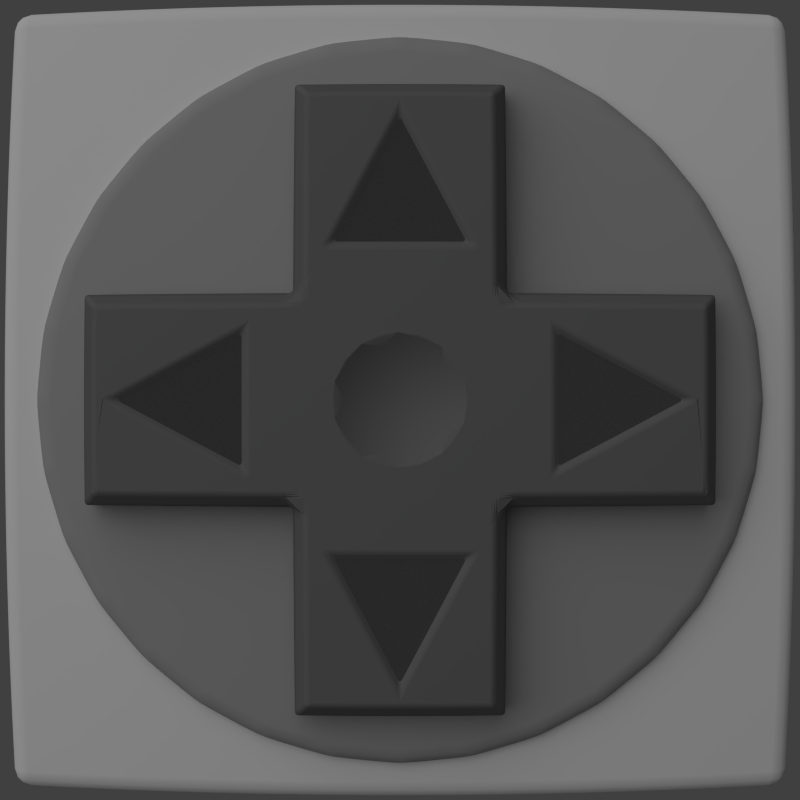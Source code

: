 # Source: DPadSNES.blend  (saved by Blender 2.71.0; exported with 4.5.12 LTS)
import bpy
from mathutils import Matrix  # noqa: F401  (used for matrix-valued properties, if any)

bpy.ops.wm.read_factory_settings(use_empty=True)
scene = bpy.context.scene
scene.name = 'Scene'

# ---- collections
col_collection_1 = bpy.data.collections.new('Collection 1'); scene.collection.children.link(col_collection_1)

# ---- materials (node trees are filled in below, after node groups)
mat_circle = bpy.data.materials.new('Circle')
mat_circle.alpha_threshold = 0.0
mat_circle.roughness = 0.5
mat_circle.line_color = (0.0, 0.0, 0.0, 1.0)
mat_material_000 = bpy.data.materials.new('Material.000')
mat_material_000.alpha_threshold = 0.0
mat_material_000.roughness = 0.5
mat_material_000.line_color = (0.0, 0.0, 0.0, 1.0)
mat_material_001 = bpy.data.materials.new('Material.001')
mat_material_001.alpha_threshold = 0.0
mat_material_001.roughness = 0.5
mat_material_001.line_color = (0.0, 0.0, 0.0, 1.0)

# ---- material node trees
mat_circle.use_nodes = True; mat_circle.node_tree.nodes.clear()
_N = mat_circle.node_tree.nodes; _L = mat_circle.node_tree.links
n0 = _N.new('ShaderNodeOutputMaterial'); n0.name = 'Material Output'; n0.location = (300, 300)
n1 = _N.new('ShaderNodeBsdfDiffuse'); n1.name = 'Diffuse BSDF'; n1.location = (10, 300)
n1.inputs[0].default_value = (0.3492, 0.3492, 0.3492, 1.0)
_L.new(n1.outputs[0], n0.inputs[0])
n0.is_active_output = True
mat_material_000.use_nodes = True; mat_material_000.node_tree.nodes.clear()
_N = mat_material_000.node_tree.nodes; _L = mat_material_000.node_tree.links
n0 = _N.new('ShaderNodeMixShader'); n0.name = 'Mix Shader'; n0.location = (83, 306)
n0.inputs[0].default_value = 0.0
n1 = _N.new('ShaderNodeBsdfDiffuse'); n1.name = 'Diffuse BSDF'; n1.location = (-143, 332)
n1.inputs[1].default_value = 0.4083
n2 = _N.new('ShaderNodeBsdfAnisotropic'); n2.name = 'Glossy BSDF'; n2.location = (-151, 200)
n2.distribution = 'BECKMANN'
n2.inputs[1].default_value = 0.7071
n3 = _N.new('ShaderNodeRGB'); n3.name = 'RGB'; n3.location = (-369, 486)
n3.outputs[0].default_value = (0.2429, 0.2429, 0.2429, 1.0)
n4 = _N.new('ShaderNodeTexCoord'); n4.name = 'Texture Coordinate'; n4.location = (-728, 48)
n5 = _N.new('ShaderNodeRGB'); n5.name = 'RGB.001'; n5.location = (-425, 284)
n5.outputs[0].default_value = (0.09463, 0.09463, 0.09463, 1.0)
n6 = _N.new('ShaderNodeTexNoise'); n6.name = 'Noise Texture'; n6.location = (-496, 57)
n6.inputs[2].default_value = 500.0
n6.inputs[3].default_value = 0.0
n7 = _N.new('ShaderNodeOutputMaterial'); n7.name = 'Material Output'; n7.location = (300, 300)
n8 = _N.new('ShaderNodeMix'); n8.name = 'Mix'; n8.location = (-201, 43)
n8.data_type = 'RGBA'
n8.blend_type = 'MULTIPLY'
n8.inputs[0].default_value = 0.1
n9 = _N.new('ShaderNodeDisplacement'); n9.name = 'Displacement'; n9.location = (0, 0)
n9.inputs[1].default_value = 0.0
n9.inputs[2].default_value = 0.1
_L.new(n1.outputs[0], n0.inputs[1])
_L.new(n4.outputs[3], n6.inputs[0])
_L.new(n5.outputs[0], n2.inputs[0])
_L.new(n6.outputs[1], n8.inputs[7])
_L.new(n0.outputs[0], n7.inputs[0])
_L.new(n5.outputs[0], n1.inputs[0])
_L.new(n8.outputs[2], n9.inputs[0])
_L.new(n9.outputs[0], n7.inputs[2])
n7.is_active_output = True
mat_material_001.use_nodes = True; mat_material_001.node_tree.nodes.clear()
_N = mat_material_001.node_tree.nodes; _L = mat_material_001.node_tree.links
n0 = _N.new('ShaderNodeOutputMaterial'); n0.name = 'Material Output'; n0.location = (300, 300)
n1 = _N.new('ShaderNodeMixShader'); n1.name = 'Mix Shader'; n1.location = (83, 306)
n1.inputs[0].default_value = 0.4182
n2 = _N.new('ShaderNodeBsdfDiffuse'); n2.name = 'Diffuse BSDF'; n2.location = (-143, 332)
n3 = _N.new('ShaderNodeBsdfAnisotropic'); n3.name = 'Glossy BSDF'; n3.location = (-151, 200)
n3.distribution = 'BECKMANN'
n3.inputs[1].default_value = 0.7071
n4 = _N.new('ShaderNodeTexCoord'); n4.name = 'Texture Coordinate'; n4.location = (-728, 48)
n5 = _N.new('ShaderNodeRGB'); n5.name = 'RGB.001'; n5.location = (-425, 284)
n5.outputs[0].default_value = (0.162, 0.162, 0.162, 1.0)
n6 = _N.new('ShaderNodeTexNoise'); n6.name = 'Noise Texture'; n6.location = (-496, 57)
n6.inputs[2].default_value = 50.0
n6.inputs[3].default_value = 0.5
n6.inputs[8].default_value = 1.792
_L.new(n2.outputs[0], n1.inputs[1])
_L.new(n3.outputs[0], n1.inputs[2])
_L.new(n4.outputs[3], n6.inputs[0])
_L.new(n5.outputs[0], n3.inputs[0])
_L.new(n1.outputs[0], n0.inputs[0])
_L.new(n5.outputs[0], n2.inputs[0])
n0.is_active_output = True

# ---- world
world_world = bpy.data.worlds.new('World'); scene.world = world_world
world_world.color = (0.05088, 0.05088, 0.05088)
world_world.use_sun_shadow = False
world_world.sun_shadow_jitter_overblur = 0.0
world_world.cycles.sampling_method = 'MANUAL'
world_world.cycles.sample_map_resolution = 256

# ---- cameras
cam_camera_001 = bpy.data.cameras.new('Camera.001')
cam_camera_001.type = 'PANO'
cam_camera_001.clip_end = 100.0
cam_camera_001.sensor_width = 32.0
cam_camera_001.sensor_height = 18.0
cam_camera_001.fisheye_fov = 0.822
cam_camera_001.fisheye_lens = 56.25
cam_camera_001.dof.focus_distance = 0.0

# ---- lights
light_lamp = bpy.data.lights.new('Lamp', 'SUN')
light_lamp.transmission_factor = 0.0
light_lamp.cutoff_distance = 30.0
light_lamp.angle = 1.571
light_lamp.energy = 1.0
light_lamp.shadow_buffer_clip_start = 1.001
light_lamp.shadow_soft_size = 1.0
light_lamp.shadow_cascade_max_distance = 1000.0
light_lamp.cycles.use_multiple_importance_sampling = False

# ---- meshes
me_cylinder = bpy.data.meshes.new('Cylinder')
me_cylinder.from_pydata([(-4.31e-08, 1.805, -0.1805), (-4.31e-08, 1.805, 0.1805), (0.3521, 1.77, -0.1805), (0.3521, 1.77, 0.1805), (0.6907, 1.668, -0.1805), (0.6907, 1.668, 0.1805), (1.003, 1.501, -0.1805), (1.003, 1.501, 0.1805), (1.276, 1.276, -0.1805), (1.276, 1.276, 0.1805), (1.501, 1.003, -0.1805), (1.501, 1.003, 0.1805), (1.668, 0.6907, -0.1805), (1.668, 0.6907, 0.1805), (1.77, 0.3521, -0.1805), (1.77, 0.3521, 0.1805), (1.805, -1.201e-07, -0.1805), (1.805, -1.201e-07, 0.1805), (1.77, -0.3521, -0.1805), (1.77, -0.3521, 0.1805), (1.668, -0.6907, -0.1805), (1.668, -0.6907, 0.1805), (1.501, -1.003, -0.1805), (1.501, -1.003, 0.1805), (1.276, -1.276, -0.1805), (1.276, -1.276, 0.1805), (1.003, -1.501, -0.1805), (1.003, -1.501, 0.1805), (0.6907, -1.668, -0.1805), (0.6907, -1.668, 0.1805), (0.3521, -1.77, -0.1805), (0.3521, -1.77, 0.1805), (-6.312e-07, -1.805, -0.1805), (-6.312e-07, -1.805, 0.1805), (-0.3521, -1.77, -0.1805), (-0.3521, -1.77, 0.1805), (-0.6907, -1.668, -0.1805), (-0.6907, -1.668, 0.1805), (-1.003, -1.501, -0.1805), (-1.003, -1.501, 0.1805), (-1.276, -1.276, -0.1805), (-1.276, -1.276, 0.1805), (-1.501, -1.003, -0.1805), (-1.501, -1.003, 0.1805), (-1.668, -0.6907, -0.1805), (-1.668, -0.6907, 0.1805), (-1.77, -0.3521, -0.1805), (-1.77, -0.3521, 0.1805), (-1.805, 1.486e-06, -0.1805), (-1.805, 1.486e-06, 0.1805), (-1.77, 0.3521, -0.1805), (-1.77, 0.3521, 0.1805), (-1.668, 0.6907, -0.1805), (-1.668, 0.6907, 0.1805), (-1.501, 1.003, -0.1805), (-1.501, 1.003, 0.1805), (-1.276, 1.276, -0.1805), (-1.276, 1.276, 0.1805), (-1.003, 1.501, -0.1805), (-1.003, 1.501, 0.1805), (-0.6907, 1.668, -0.1805), (-0.6907, 1.668, 0.1805), (-0.3521, 1.77, -0.1805), (-0.3521, 1.77, 0.1805)], [], [(0, 1, 3, 2), (2, 3, 5, 4), (4, 5, 7, 6), (6, 7, 9, 8), (8, 9, 11, 10), (10, 11, 13, 12), (12, 13, 15, 14), (14, 15, 17, 16), (16, 17, 19, 18), (18, 19, 21, 20), (20, 21, 23, 22), (22, 23, 25, 24), (24, 25, 27, 26), (26, 27, 29, 28), (28, 29, 31, 30), (30, 31, 33, 32), (32, 33, 35, 34), (34, 35, 37, 36), (36, 37, 39, 38), (38, 39, 41, 40), (40, 41, 43, 42), (42, 43, 45, 44), (44, 45, 47, 46), (46, 47, 49, 48), (48, 49, 51, 50), (50, 51, 53, 52), (52, 53, 55, 54), (54, 55, 57, 56), (56, 57, 59, 58), (58, 59, 61, 60), (3, 1, 63, 61, 59, 57, 55, 53, 51, 49, 47, 45, 43, 41, 39, 37, 35, 33, 31, 29, 27, 25, 23, 21, 19, 17, 15, 13, 11, 9, 7, 5), (62, 63, 1, 0), (60, 61, 63, 62), (0, 2, 4, 6, 8, 10, 12, 14, 16, 18, 20, 22, 24, 26, 28, 30, 32, 34, 36, 38, 40, 42, 44, 46, 48, 50, 52, 54, 56, 58, 60, 62)])
me_cylinder.polygons.foreach_set('use_smooth', [True] * 34)
me_cylinder.materials.append(mat_circle)
me_cylinder.use_remesh_preserve_volume = False
me_cylinder.use_remesh_preserve_attributes = False
me_cylinder.use_mirror_vertex_groups = False
me_cylinder.update()
me_icosphere_001 = bpy.data.meshes.new('Icosphere.001')
me_icosphere_001.from_pydata([(2.053e-08, -2.583e-08, -0.6672), (0.4828, -0.3508, -0.2984), (-0.1844, -0.5676, -0.2984), (-0.5968, -2.583e-08, -0.2984), (-0.1844, 0.5676, -0.2984), (0.4828, 0.3508, -0.2984), (0.1844, -0.5676, 0.2984), (-0.4828, -0.3508, 0.2984), (-0.4828, 0.3508, 0.2984), (0.1844, 0.5676, 0.2984), (0.5968, -2.583e-08, 0.2984), (2.053e-08, -2.583e-08, 0.6672), (-0.1721, -0.5297, -0.3674), (-0.1553, -0.4781, -0.4387), (-0.1339, -0.4121, -0.5074), (-0.1084, -0.3336, -0.5676), (-0.08034, -0.2473, -0.6145), (-0.05178, -0.1594, -0.6458), (-0.02459, -0.07567, -0.6625), (0.06437, -0.04677, -0.6625), (0.1356, -0.09849, -0.6458), (0.2103, -0.1528, -0.6145), (0.2838, -0.2062, -0.5676), (0.3506, -0.2547, -0.5074), (0.4067, -0.2955, -0.4387), (0.4506, -0.3274, -0.3674), (0.426, -0.403, -0.3183), (0.3549, -0.4549, -0.3352), (0.2702, -0.502, -0.3467), (0.1754, -0.5398, -0.3508), (0.07644, -0.565, -0.3467), (-0.01978, -0.5766, -0.3352), (-0.1077, -0.5765, -0.3183), (0.5149, 0.2806, -0.3183), (0.5423, 0.197, -0.3351), (0.5609, 0.1019, -0.3467), (0.5676, -3.752e-08, -0.3508), (0.5609, -0.1019, -0.3467), (0.5423, -0.197, -0.3351), (0.5149, -0.2806, -0.3183), (0.06437, 0.04677, -0.6625), (0.1356, 0.09849, -0.6458), (0.2103, 0.1528, -0.6145), (0.2838, 0.2062, -0.5676), (0.3506, 0.2547, -0.5074), (0.4067, 0.2955, -0.4387), (0.4506, 0.3274, -0.3674), (-0.5569, -2.583e-08, -0.3674), (-0.5027, -2.583e-08, -0.4387), (-0.4333, -2.583e-08, -0.5074), (-0.3508, -2.583e-08, -0.5676), (-0.26, -2.583e-08, -0.6145), (-0.1676, -2.583e-08, -0.6458), (-0.07956, -2.583e-08, -0.6625), (-0.2517, -0.5297, -0.3183), (-0.3229, -0.4781, -0.3352), (-0.3939, -0.4121, -0.3467), (-0.4592, -0.3336, -0.3508), (-0.5137, -0.2473, -0.3467), (-0.5545, -0.1594, -0.3351), (-0.5815, -0.07567, -0.3183), (-0.1721, 0.5297, -0.3674), (-0.1553, 0.4781, -0.4387), (-0.1339, 0.4121, -0.5074), (-0.1084, 0.3336, -0.5676), (-0.08034, 0.2473, -0.6145), (-0.05178, 0.1594, -0.6458), (-0.02459, 0.07567, -0.6625), (-0.5815, 0.07567, -0.3183), (-0.5545, 0.1594, -0.3351), (-0.5137, 0.2473, -0.3467), (-0.4592, 0.3336, -0.3508), (-0.3939, 0.4121, -0.3467), (-0.3229, 0.4781, -0.3352), (-0.2517, 0.5297, -0.3183), (-0.1077, 0.5765, -0.3183), (-0.01978, 0.5766, -0.3352), (0.07644, 0.565, -0.3467), (0.1754, 0.5398, -0.3508), (0.2702, 0.502, -0.3467), (0.3549, 0.4549, -0.3352), (0.426, 0.403, -0.3183), (0.6213, -0.04677, 0.2387), (0.6383, -0.0985, 0.1676), (0.6437, -0.1528, 0.08667), (0.6346, -0.2062, 2.403e-08), (0.6106, -0.2547, -0.08667), (0.5743, -0.2955, -0.1676), (0.5301, -0.3274, -0.2387), (0.5301, 0.3274, -0.2387), (0.5743, 0.2955, -0.1676), (0.6106, 0.2547, -0.08667), (0.6346, 0.2062, 3.572e-08), (0.6437, 0.1528, 0.08667), (0.6383, 0.0985, 0.1676), (0.6213, 0.04677, 0.2387), (0.1475, -0.6054, 0.2387), (0.1036, -0.6375, 0.1676), (0.05356, -0.6594, 0.08667), (1.468e-08, -0.6672, 2.403e-08), (-0.05356, -0.6594, -0.08667), (-0.1036, -0.6375, -0.1676), (-0.1475, -0.6054, -0.2387), (0.4752, -0.403, -0.2387), (0.4585, -0.4549, -0.1676), (0.4309, -0.502, -0.08667), (0.3922, -0.5398, 3.572e-08), (0.3443, -0.565, 0.08667), (0.2909, -0.5766, 0.1676), (0.2365, -0.5765, 0.2387), (-0.5301, -0.3274, 0.2387), (-0.5743, -0.2955, 0.1676), (-0.6106, -0.2547, 0.08667), (-0.6346, -0.2062, 2.403e-08), (-0.6437, -0.1528, -0.08667), (-0.6383, -0.0985, -0.1676), (-0.6213, -0.04677, -0.2387), (-0.2365, -0.5765, -0.2387), (-0.2909, -0.5766, -0.1676), (-0.3443, -0.565, -0.08667), (-0.3922, -0.5398, 3.572e-08), (-0.4309, -0.502, 0.08667), (-0.4585, -0.4549, 0.1676), (-0.4752, -0.403, 0.2387), (-0.4752, 0.403, 0.2387), (-0.4585, 0.4549, 0.1676), (-0.4309, 0.502, 0.08667), (-0.3922, 0.5398, 2.403e-08), (-0.3443, 0.565, -0.08667), (-0.2909, 0.5766, -0.1676), (-0.2365, 0.5765, -0.2387), (-0.6213, 0.04677, -0.2387), (-0.6383, 0.0985, -0.1676), (-0.6437, 0.1528, -0.08667), (-0.6346, 0.2062, 3.572e-08), (-0.6106, 0.2547, 0.08667), (-0.5743, 0.2955, 0.1676), (-0.5301, 0.3274, 0.2387), (0.2365, 0.5765, 0.2387), (0.2909, 0.5766, 0.1676), (0.3443, 0.565, 0.08667), (0.3922, 0.5398, 2.403e-08), (0.4309, 0.502, -0.08667), (0.4585, 0.4549, -0.1676), (0.4752, 0.403, -0.2387), (-0.1475, 0.6054, -0.2387), (-0.1036, 0.6375, -0.1676), (-0.05356, 0.6594, -0.08667), (2.637e-08, 0.6672, 3.572e-08), (0.05356, 0.6594, 0.08667), (0.1036, 0.6375, 0.1676), (0.1475, 0.6054, 0.2387), (0.5815, -0.07567, 0.3183), (0.5545, -0.1594, 0.3351), (0.5137, -0.2473, 0.3467), (0.4592, -0.3336, 0.3508), (0.3939, -0.4121, 0.3467), (0.3229, -0.4781, 0.3352), (0.2517, -0.5297, 0.3183), (0.1077, -0.5765, 0.3183), (0.01978, -0.5766, 0.3352), (-0.07644, -0.565, 0.3467), (-0.1754, -0.5398, 0.3508), (-0.2702, -0.502, 0.3467), (-0.3549, -0.4549, 0.3352), (-0.426, -0.403, 0.3183), (-0.5149, -0.2806, 0.3183), (-0.5423, -0.197, 0.3351), (-0.5609, -0.1019, 0.3467), (-0.5676, -1.415e-08, 0.3508), (-0.5609, 0.1019, 0.3467), (-0.5423, 0.197, 0.3351), (-0.5149, 0.2806, 0.3183), (-0.426, 0.403, 0.3183), (-0.3549, 0.4549, 0.3352), (-0.2702, 0.502, 0.3467), (-0.1754, 0.5398, 0.3508), (-0.07644, 0.565, 0.3467), (0.01978, 0.5766, 0.3352), (0.1077, 0.5765, 0.3183), (0.2517, 0.5297, 0.3183), (0.3229, 0.4781, 0.3352), (0.3939, 0.4121, 0.3467), (0.4592, 0.3336, 0.3508), (0.5137, 0.2473, 0.3467), (0.5545, 0.1594, 0.3351), (0.5815, 0.07567, 0.3183), (0.02459, -0.07567, 0.6625), (0.05178, -0.1594, 0.6458), (0.08034, -0.2473, 0.6145), (0.1084, -0.3336, 0.5676), (0.1339, -0.4121, 0.5074), (0.1553, -0.4781, 0.4387), (0.1721, -0.5297, 0.3674), (0.5569, -2.583e-08, 0.3674), (0.5027, -2.583e-08, 0.4387), (0.4333, -2.583e-08, 0.5074), (0.3508, -2.583e-08, 0.5676), (0.26, -2.583e-08, 0.6145), (0.1676, -2.583e-08, 0.6458), (0.07956, -2.583e-08, 0.6625), (-0.06437, -0.04677, 0.6625), (-0.1356, -0.09849, 0.6458), (-0.2103, -0.1528, 0.6145), (-0.2838, -0.2062, 0.5676), (-0.3506, -0.2547, 0.5074), (-0.4067, -0.2955, 0.4387), (-0.4506, -0.3274, 0.3674), (-0.06437, 0.04677, 0.6625), (-0.1356, 0.09849, 0.6458), (-0.2103, 0.1528, 0.6145), (-0.2838, 0.2062, 0.5676), (-0.3506, 0.2547, 0.5074), (-0.4067, 0.2955, 0.4387), (-0.4506, 0.3274, 0.3674), (0.02459, 0.07567, 0.6625), (0.05178, 0.1594, 0.6458), (0.08034, 0.2473, 0.6145), (0.1084, 0.3336, 0.5676), (0.1339, 0.4121, 0.5074), (0.1553, 0.4781, 0.4387), (0.1721, 0.5297, 0.3674), (-0.08853, -0.5332, -0.3912), (-0.06533, -0.4743, -0.4648), (0.006478, -0.5264, -0.4099), (-0.03887, -0.3997, -0.5328), (0.03522, -0.4592, -0.4828), (0.1084, -0.5067, -0.4203), (-0.01074, -0.3132, -0.5891), (0.06457, -0.3765, -0.5471), (0.1402, -0.4314, -0.4893), (0.2102, -0.4737, -0.4203), (0.01695, -0.221, -0.6293), (0.09221, -0.2838, -0.5968), (0.1691, -0.3425, -0.5471), (0.2414, -0.3922, -0.4828), (0.3042, -0.4297, -0.4099), (0.04236, -0.1304, -0.653), (0.1162, -0.1888, -0.6293), (0.1928, -0.2471, -0.5891), (0.2664, -0.3005, -0.5328), (0.3316, -0.3453, -0.4648), (0.385, -0.3793, -0.3912), (0.4797, 0.249, -0.3912), (0.5027, 0.1565, -0.4099), (0.4309, 0.2087, -0.4648), (0.5154, 0.0535, -0.4203), (0.4476, 0.1084, -0.4828), (0.3682, 0.1605, -0.5328), (0.5154, -0.0535, -0.4203), (0.4536, -3.475e-07, -0.4893), (0.378, 0.05493, -0.5471), (0.2945, 0.107, -0.5891), (0.5027, -0.1565, -0.4099), (0.4476, -0.1084, -0.4828), (0.378, -0.05493, -0.5471), (0.2984, -5.182e-07, -0.5968), (0.2154, 0.05217, -0.6293), (0.4797, -0.249, -0.3912), (0.4309, -0.2087, -0.4648), (0.3682, -0.1605, -0.5328), (0.2945, -0.107, -0.5891), (0.2154, -0.05217, -0.6293), (0.1371, -4.016e-07, -0.653), (-0.5345, -0.08057, -0.3912), (-0.4712, -0.08442, -0.4648), (-0.4987, -0.1688, -0.4099), (-0.3922, -0.08656, -0.5328), (-0.4258, -0.1754, -0.4828), (-0.4484, -0.2597, -0.4203), (-0.3012, -0.08656, -0.5891), (-0.3381, -0.1778, -0.5471), (-0.367, -0.2666, -0.4893), (-0.3855, -0.3462, -0.4203), (-0.205, -0.08442, -0.6293), (-0.2414, -0.1754, -0.5968), (-0.2735, -0.2666, -0.5471), (-0.2984, -0.3508, -0.4828), (-0.3147, -0.4221, -0.4099), (-0.1109, -0.08057, -0.653), (-0.1436, -0.1688, -0.6293), (-0.1754, -0.2597, -0.5891), (-0.2035, -0.3462, -0.5328), (-0.2259, -0.4221, -0.4648), (-0.2418, -0.4834, -0.3912), (-0.2418, 0.4834, -0.3912), (-0.2259, 0.4221, -0.4648), (-0.3147, 0.4221, -0.4099), (-0.2035, 0.3462, -0.5328), (-0.2984, 0.3508, -0.4828), (-0.3855, 0.3462, -0.4203), (-0.1754, 0.2597, -0.5891), (-0.2735, 0.2666, -0.5471), (-0.367, 0.2666, -0.4893), (-0.4484, 0.2597, -0.4203), (-0.1436, 0.1688, -0.6293), (-0.2414, 0.1754, -0.5968), (-0.3381, 0.1778, -0.5471), (-0.4258, 0.1754, -0.4828), (-0.4987, 0.1688, -0.4099), (-0.1109, 0.08057, -0.653), (-0.205, 0.08442, -0.6293), (-0.3012, 0.08656, -0.5891), (-0.3922, 0.08656, -0.5328), (-0.4712, 0.08442, -0.4648), (-0.5345, 0.08057, -0.3912), (0.385, 0.3793, -0.3912), (0.3316, 0.3453, -0.4648), (0.3042, 0.4297, -0.4099), (0.2664, 0.3005, -0.5328), (0.2414, 0.3922, -0.4828), (0.2102, 0.4737, -0.4203), (0.1928, 0.2471, -0.5891), (0.1691, 0.3425, -0.5471), (0.1402, 0.4314, -0.4893), (0.1084, 0.5067, -0.4203), (0.1162, 0.1888, -0.6293), (0.09221, 0.2838, -0.5968), (0.06457, 0.3765, -0.5471), (0.03522, 0.4592, -0.4828), (0.006478, 0.5264, -0.4099), (0.04236, 0.1304, -0.653), (0.01695, 0.221, -0.6293), (-0.01074, 0.3132, -0.5891), (-0.03887, 0.3997, -0.5328), (-0.06533, 0.4743, -0.4648), (-0.08853, 0.5332, -0.3912), (0.6454, -3.589e-08, 0.1694), (0.6592, -0.05217, 0.08876), (0.6592, 0.05217, 0.08876), (0.6586, -0.107, 2.684e-08), (0.6672, -3.629e-08, 2.988e-08), (0.6586, 0.107, 3.291e-08), (0.6412, -0.1605, -0.09102), (0.6584, -0.05493, -0.09345), (0.6584, 0.05493, -0.09345), (0.6412, 0.1605, -0.09102), (0.6084, -0.2087, -0.1775), (0.632, -0.1084, -0.1844), (0.6405, -4.801e-08, -0.1869), (0.632, 0.1084, -0.1844), (0.6084, 0.2087, -0.1775), (0.5645, -0.249, -0.2541), (0.5914, -0.1565, -0.2663), (0.6064, -0.0535, -0.273), (0.6064, 0.0535, -0.273), (0.5914, 0.1565, -0.2663), (0.5645, 0.249, -0.2541), (0.1994, -0.6138, 0.1694), (0.1541, -0.6431, 0.08876), (0.2533, -0.6109, 0.08876), (0.1018, -0.6594, 2.684e-08), (0.2062, -0.6346, 2.988e-08), (0.3053, -0.5933, 3.291e-08), (0.04551, -0.6594, -0.09102), (0.1512, -0.6431, -0.09345), (0.2557, -0.6092, -0.09345), (0.3508, -0.5602, -0.09102), (-0.01048, -0.6431, -0.1775), (0.09221, -0.6346, -0.1844), (0.1979, -0.6092, -0.1869), (0.2984, -0.5676, -0.1844), (0.3865, -0.5141, -0.1775), (-0.06235, -0.6138, -0.2541), (0.03391, -0.6108, -0.2663), (0.1365, -0.5933, -0.2731), (0.2383, -0.5602, -0.2731), (0.3316, -0.5141, -0.2663), (0.4112, -0.4599, -0.2541), (-0.5221, -0.3793, 0.1694), (-0.564, -0.3453, 0.08876), (-0.5027, -0.4297, 0.08876), (-0.5957, -0.3005, 2.684e-08), (-0.5398, -0.3922, 2.988e-08), (-0.4699, -0.4737, 3.291e-08), (-0.6131, -0.2471, -0.09102), (-0.5649, -0.3425, -0.09345), (-0.5003, -0.4314, -0.09345), (-0.4244, -0.5067, -0.09102), (-0.6149, -0.1888, -0.1775), (-0.575, -0.2838, -0.1844), (-0.5182, -0.3765, -0.1869), (-0.4476, -0.4592, -0.1844), (-0.3695, -0.5264, -0.1775), (-0.603, -0.1304, -0.2541), (-0.5705, -0.221, -0.2663), (-0.5221, -0.3132, -0.273), (-0.4592, -0.3997, -0.273), (-0.3865, -0.4743, -0.2663), (-0.3103, -0.5332, -0.2541), (-0.5221, 0.3793, 0.1694), (-0.5027, 0.4297, 0.08876), (-0.564, 0.3453, 0.08876), (-0.4699, 0.4737, 2.684e-08), (-0.5398, 0.3922, 2.988e-08), (-0.5957, 0.3005, 3.291e-08), (-0.4244, 0.5067, -0.09102), (-0.5003, 0.4314, -0.09345), (-0.5649, 0.3425, -0.09345), (-0.6131, 0.2471, -0.09102), (-0.3695, 0.5264, -0.1775), (-0.4476, 0.4592, -0.1844), (-0.5182, 0.3765, -0.1869), (-0.575, 0.2838, -0.1844), (-0.6149, 0.1888, -0.1775), (-0.3103, 0.5332, -0.2541), (-0.3865, 0.4743, -0.2663), (-0.4592, 0.3997, -0.273), (-0.5221, 0.3132, -0.273), (-0.5705, 0.221, -0.2663), (-0.603, 0.1304, -0.2541), (0.1994, 0.6138, 0.1694), (0.2533, 0.6108, 0.08876), (0.1541, 0.6431, 0.08876), (0.3053, 0.5933, 2.684e-08), (0.2062, 0.6346, 2.988e-08), (0.1018, 0.6594, 3.291e-08), (0.3508, 0.5602, -0.09102), (0.2557, 0.6092, -0.09345), (0.1512, 0.6431, -0.09345), (0.04551, 0.6594, -0.09102), (0.3865, 0.5141, -0.1775), (0.2984, 0.5676, -0.1844), (0.1979, 0.6092, -0.1869), (0.09221, 0.6346, -0.1844), (-0.01048, 0.6431, -0.1775), (0.4112, 0.4599, -0.2541), (0.3316, 0.5141, -0.2663), (0.2383, 0.5602, -0.2731), (0.1365, 0.5933, -0.2731), (0.03391, 0.6108, -0.2663), (-0.06235, 0.6138, -0.2541), (0.3103, -0.5332, 0.2541), (0.3695, -0.5264, 0.1775), (0.3865, -0.4743, 0.2663), (0.4244, -0.5067, 0.09102), (0.4476, -0.4592, 0.1844), (0.4592, -0.3997, 0.273), (0.4699, -0.4737, -7.01e-07), (0.5003, -0.4314, 0.09345), (0.5182, -0.3765, 0.1869), (0.5221, -0.3132, 0.273), (0.5027, -0.4297, -0.08876), (0.5398, -0.3922, -1.239e-06), (0.5649, -0.3425, 0.09345), (0.575, -0.2838, 0.1844), (0.5705, -0.221, 0.2663), (0.5221, -0.3793, -0.1694), (0.564, -0.3453, -0.08876), (0.5957, -0.3005, -1.488e-06), (0.6131, -0.2471, 0.09102), (0.6149, -0.1888, 0.1775), (0.603, -0.1304, 0.2541), (-0.4112, -0.4599, 0.2541), (-0.3865, -0.5141, 0.1775), (-0.3316, -0.5141, 0.2663), (-0.3508, -0.5602, 0.09102), (-0.2984, -0.5676, 0.1844), (-0.2383, -0.5602, 0.2731), (-0.3053, -0.5933, -3.878e-07), (-0.2557, -0.6092, 0.09345), (-0.1979, -0.6092, 0.1869), (-0.1365, -0.5933, 0.2731), (-0.2533, -0.6109, -0.08876), (-0.2062, -0.6346, -4.953e-07), (-0.1512, -0.6431, 0.09345), (-0.09221, -0.6346, 0.1844), (-0.03391, -0.6108, 0.2663), (-0.1994, -0.6138, -0.1694), (-0.1541, -0.6431, -0.08876), (-0.1018, -0.6594, -3e-07), (-0.04551, -0.6594, 0.09102), (0.01048, -0.6431, 0.1775), (0.06235, -0.6138, 0.2541), (-0.5645, 0.249, 0.2541), (-0.6084, 0.2087, 0.1775), (-0.5914, 0.1565, 0.2663), (-0.6412, 0.1605, 0.09102), (-0.632, 0.1084, 0.1844), (-0.6064, 0.0535, 0.273), (-0.6586, 0.107, 1.03e-07), (-0.6584, 0.05493, 0.09345), (-0.6405, -7.944e-08, 0.1869), (-0.6064, -0.0535, 0.273), (-0.6592, 0.05217, -0.08876), (-0.6672, -2.666e-07, 4.566e-07), (-0.6584, -0.05493, 0.09345), (-0.632, -0.1084, 0.1844), (-0.5914, -0.1565, 0.2663), (-0.6454, -2.958e-07, -0.1694), (-0.6592, -0.05217, -0.08876), (-0.6586, -0.107, 1.002e-06), (-0.6412, -0.1605, 0.09102), (-0.6084, -0.2087, 0.1775), (-0.5645, -0.249, 0.2541), (0.06235, 0.6138, 0.2541), (0.01048, 0.6431, 0.1775), (-0.03391, 0.6108, 0.2663), (-0.04551, 0.6594, 0.09102), (-0.09221, 0.6346, 0.1844), (-0.1365, 0.5933, 0.2731), (-0.1018, 0.6594, -1.998e-07), (-0.1512, 0.6431, 0.09345), (-0.1979, 0.6092, 0.1869), (-0.2383, 0.5602, 0.2731), (-0.1541, 0.6431, -0.08876), (-0.2062, 0.6346, -2.984e-07), (-0.2557, 0.6092, 0.09345), (-0.2984, 0.5676, 0.1844), (-0.3316, 0.5141, 0.2663), (-0.1994, 0.6138, -0.1694), (-0.2533, 0.6109, -0.08876), (-0.3053, 0.5933, -2.26e-07), (-0.3508, 0.5602, 0.09102), (-0.3865, 0.5141, 0.1775), (-0.4112, 0.4599, 0.2541), (0.603, 0.1304, 0.2541), (0.6149, 0.1888, 0.1775), (0.5705, 0.221, 0.2663), (0.6131, 0.2471, 0.09102), (0.575, 0.2838, 0.1844), (0.5221, 0.3132, 0.273), (0.5957, 0.3005, 8.995e-09), (0.5649, 0.3425, 0.09345), (0.5182, 0.3765, 0.1869), (0.4592, 0.3997, 0.2731), (0.564, 0.3453, -0.08876), (0.5398, 0.3922, 2.988e-08), (0.5003, 0.4314, 0.09345), (0.4476, 0.4592, 0.1844), (0.3865, 0.4743, 0.2663), (0.5221, 0.3793, -0.1694), (0.5027, 0.4297, -0.08876), (0.4699, 0.4737, 6.4e-08), (0.4244, 0.5067, 0.09102), (0.3695, 0.5264, 0.1775), (0.3103, 0.5332, 0.2541), (0.1109, -0.08057, 0.653), (0.1436, -0.1688, 0.6293), (0.205, -0.08442, 0.6293), (0.1754, -0.2597, 0.5891), (0.2414, -0.1754, 0.5968), (0.3012, -0.08656, 0.5891), (0.2035, -0.3462, 0.5328), (0.2735, -0.2666, 0.5471), (0.3381, -0.1778, 0.5471), (0.3922, -0.08656, 0.5328), (0.2259, -0.4221, 0.4648), (0.2984, -0.3508, 0.4828), (0.367, -0.2666, 0.4893), (0.4258, -0.1754, 0.4828), (0.4712, -0.08442, 0.4648), (0.2418, -0.4834, 0.3912), (0.3147, -0.4221, 0.4099), (0.3855, -0.3462, 0.4203), (0.4484, -0.2597, 0.4203), (0.4987, -0.1688, 0.4099), (0.5345, -0.08057, 0.3912), (-0.04236, -0.1304, 0.653), (-0.1162, -0.1888, 0.6293), (-0.01695, -0.221, 0.6293), (-0.1928, -0.247, 0.5891), (-0.09221, -0.2838, 0.5968), (0.01074, -0.3132, 0.5891), (-0.2664, -0.3005, 0.5328), (-0.1691, -0.3425, 0.5471), (-0.06457, -0.3765, 0.5471), (0.03887, -0.3997, 0.5328), (-0.3316, -0.3453, 0.4648), (-0.2414, -0.3922, 0.4828), (-0.1402, -0.4314, 0.4893), (-0.03522, -0.4592, 0.4828), (0.06533, -0.4743, 0.4648), (-0.385, -0.3793, 0.3912), (-0.3042, -0.4297, 0.4099), (-0.2102, -0.4737, 0.4203), (-0.1084, -0.5067, 0.4203), (-0.006478, -0.5264, 0.4099), (0.08853, -0.5332, 0.3912), (-0.1371, -2.583e-08, 0.653), (-0.2154, 0.05217, 0.6293), (-0.2154, -0.05217, 0.6293), (-0.2945, 0.107, 0.5891), (-0.2984, -3.629e-08, 0.5968), (-0.2945, -0.107, 0.5891), (-0.3682, 0.1605, 0.5328), (-0.378, 0.05493, 0.5471), (-0.378, -0.05493, 0.5471), (-0.3682, -0.1605, 0.5328), (-0.4309, 0.2087, 0.4648), (-0.4476, 0.1084, 0.4828), (-0.4536, -3.692e-08, 0.4893), (-0.4476, -0.1084, 0.4828), (-0.4309, -0.2087, 0.4648), (-0.4797, 0.249, 0.3912), (-0.5027, 0.1565, 0.4099), (-0.5154, 0.0535, 0.4203), (-0.5154, -0.0535, 0.4203), (-0.5027, -0.1565, 0.4099), (-0.4797, -0.249, 0.3912), (-0.04236, 0.1304, 0.653), (-0.01695, 0.221, 0.6293), (-0.1162, 0.1888, 0.6293), (0.01074, 0.3132, 0.5891), (-0.09221, 0.2838, 0.5968), (-0.1928, 0.247, 0.5891), (0.03887, 0.3997, 0.5328), (-0.06457, 0.3765, 0.5471), (-0.1691, 0.3425, 0.5471), (-0.2664, 0.3005, 0.5328), (0.06533, 0.4743, 0.4648), (-0.03522, 0.4592, 0.4828), (-0.1402, 0.4314, 0.4893), (-0.2414, 0.3922, 0.4828), (-0.3316, 0.3453, 0.4648), (0.08853, 0.5332, 0.3912), (-0.006478, 0.5264, 0.4099), (-0.1084, 0.5067, 0.4203), (-0.2102, 0.4737, 0.4203), (-0.3042, 0.4297, 0.4099), (-0.385, 0.3793, 0.3912), (0.1109, 0.08057, 0.653), (0.205, 0.08442, 0.6293), (0.1436, 0.1688, 0.6293), (0.3012, 0.08656, 0.5891), (0.2414, 0.1754, 0.5968), (0.1754, 0.2597, 0.5891), (0.3922, 0.08656, 0.5328), (0.3381, 0.1778, 0.5471), (0.2735, 0.2666, 0.5471), (0.2035, 0.3462, 0.5328), (0.4712, 0.08442, 0.4648), (0.4258, 0.1754, 0.4828), (0.367, 0.2666, 0.4893), (0.2984, 0.3508, 0.4828), (0.2259, 0.4221, 0.4648), (0.5345, 0.08057, 0.3912), (0.4987, 0.1688, 0.4099), (0.4484, 0.2597, 0.4203), (0.3855, 0.3462, 0.4203), (0.3147, 0.4221, 0.4099), (0.2418, 0.4834, 0.3912)], [], [(0, 19, 18), (1, 25, 39), (0, 18, 53), (0, 53, 67), (0, 67, 40), (1, 39, 88), (2, 32, 102), (3, 60, 116), (4, 74, 130), (5, 81, 144), (1, 88, 103), (2, 102, 117), (3, 116, 131), (4, 130, 145), (5, 144, 89), (6, 158, 193), (7, 165, 207), (8, 172, 214), (9, 179, 221), (10, 186, 194), (12, 32, 2), (13, 222, 12), (14, 223, 13), (15, 225, 14), (16, 228, 15), (17, 232, 16), (18, 237, 17), (12, 222, 32), (222, 31, 32), (13, 223, 222), (223, 224, 222), (222, 224, 31), (224, 30, 31), (14, 225, 223), (225, 226, 223), (223, 226, 224), (226, 227, 224), (224, 227, 30), (227, 29, 30), (15, 228, 225), (228, 229, 225), (225, 229, 226), (229, 230, 226), (226, 230, 227), (230, 231, 227), (227, 231, 29), (231, 28, 29), (16, 232, 228), (232, 233, 228), (228, 233, 229), (233, 234, 229), (229, 234, 230), (234, 235, 230), (230, 235, 231), (235, 236, 231), (231, 236, 28), (236, 27, 28), (17, 237, 232), (237, 238, 232), (232, 238, 233), (238, 239, 233), (233, 239, 234), (239, 240, 234), (234, 240, 235), (240, 241, 235), (235, 241, 236), (241, 242, 236), (236, 242, 27), (242, 26, 27), (18, 19, 237), (19, 20, 237), (237, 20, 238), (20, 21, 238), (238, 21, 239), (21, 22, 239), (239, 22, 240), (22, 23, 240), (240, 23, 241), (23, 24, 241), (241, 24, 242), (24, 25, 242), (242, 25, 26), (25, 1, 26), (33, 46, 5), (34, 243, 33), (35, 244, 34), (36, 246, 35), (37, 249, 36), (38, 253, 37), (39, 258, 38), (33, 243, 46), (243, 45, 46), (34, 244, 243), (244, 245, 243), (243, 245, 45), (245, 44, 45), (35, 246, 244), (246, 247, 244), (244, 247, 245), (247, 248, 245), (245, 248, 44), (248, 43, 44), (36, 249, 246), (249, 250, 246), (246, 250, 247), (250, 251, 247), (247, 251, 248), (251, 252, 248), (248, 252, 43), (252, 42, 43), (37, 253, 249), (253, 254, 249), (249, 254, 250), (254, 255, 250), (250, 255, 251), (255, 256, 251), (251, 256, 252), (256, 257, 252), (252, 257, 42), (257, 41, 42), (38, 258, 253), (258, 259, 253), (253, 259, 254), (259, 260, 254), (254, 260, 255), (260, 261, 255), (255, 261, 256), (261, 262, 256), (256, 262, 257), (262, 263, 257), (257, 263, 41), (263, 40, 41), (39, 25, 258), (25, 24, 258), (258, 24, 259), (24, 23, 259), (259, 23, 260), (23, 22, 260), (260, 22, 261), (22, 21, 261), (261, 21, 262), (21, 20, 262), (262, 20, 263), (20, 19, 263), (263, 19, 40), (19, 0, 40), (47, 60, 3), (48, 264, 47), (49, 265, 48), (50, 267, 49), (51, 270, 50), (52, 274, 51), (53, 279, 52), (47, 264, 60), (264, 59, 60), (48, 265, 264), (265, 266, 264), (264, 266, 59), (266, 58, 59), (49, 267, 265), (267, 268, 265), (265, 268, 266), (268, 269, 266), (266, 269, 58), (269, 57, 58), (50, 270, 267), (270, 271, 267), (267, 271, 268), (271, 272, 268), (268, 272, 269), (272, 273, 269), (269, 273, 57), (273, 56, 57), (51, 274, 270), (274, 275, 270), (270, 275, 271), (275, 276, 271), (271, 276, 272), (276, 277, 272), (272, 277, 273), (277, 278, 273), (273, 278, 56), (278, 55, 56), (52, 279, 274), (279, 280, 274), (274, 280, 275), (280, 281, 275), (275, 281, 276), (281, 282, 276), (276, 282, 277), (282, 283, 277), (277, 283, 278), (283, 284, 278), (278, 284, 55), (284, 54, 55), (53, 18, 279), (18, 17, 279), (279, 17, 280), (17, 16, 280), (280, 16, 281), (16, 15, 281), (281, 15, 282), (15, 14, 282), (282, 14, 283), (14, 13, 283), (283, 13, 284), (13, 12, 284), (284, 12, 54), (12, 2, 54), (61, 74, 4), (62, 285, 61), (63, 286, 62), (64, 288, 63), (65, 291, 64), (66, 295, 65), (67, 300, 66), (61, 285, 74), (285, 73, 74), (62, 286, 285), (286, 287, 285), (285, 287, 73), (287, 72, 73), (63, 288, 286), (288, 289, 286), (286, 289, 287), (289, 290, 287), (287, 290, 72), (290, 71, 72), (64, 291, 288), (291, 292, 288), (288, 292, 289), (292, 293, 289), (289, 293, 290), (293, 294, 290), (290, 294, 71), (294, 70, 71), (65, 295, 291), (295, 296, 291), (291, 296, 292), (296, 297, 292), (292, 297, 293), (297, 298, 293), (293, 298, 294), (298, 299, 294), (294, 299, 70), (299, 69, 70), (66, 300, 295), (300, 301, 295), (295, 301, 296), (301, 302, 296), (296, 302, 297), (302, 303, 297), (297, 303, 298), (303, 304, 298), (298, 304, 299), (304, 305, 299), (299, 305, 69), (305, 68, 69), (67, 53, 300), (53, 52, 300), (300, 52, 301), (52, 51, 301), (301, 51, 302), (51, 50, 302), (302, 50, 303), (50, 49, 303), (303, 49, 304), (49, 48, 304), (304, 48, 305), (48, 47, 305), (305, 47, 68), (47, 3, 68), (46, 81, 5), (45, 306, 46), (44, 307, 45), (43, 309, 44), (42, 312, 43), (41, 316, 42), (40, 321, 41), (46, 306, 81), (306, 80, 81), (45, 307, 306), (307, 308, 306), (306, 308, 80), (308, 79, 80), (44, 309, 307), (309, 310, 307), (307, 310, 308), (310, 311, 308), (308, 311, 79), (311, 78, 79), (43, 312, 309), (312, 313, 309), (309, 313, 310), (313, 314, 310), (310, 314, 311), (314, 315, 311), (311, 315, 78), (315, 77, 78), (42, 316, 312), (316, 317, 312), (312, 317, 313), (317, 318, 313), (313, 318, 314), (318, 319, 314), (314, 319, 315), (319, 320, 315), (315, 320, 77), (320, 76, 77), (41, 321, 316), (321, 322, 316), (316, 322, 317), (322, 323, 317), (317, 323, 318), (323, 324, 318), (318, 324, 319), (324, 325, 319), (319, 325, 320), (325, 326, 320), (320, 326, 76), (326, 75, 76), (40, 67, 321), (67, 66, 321), (321, 66, 322), (66, 65, 322), (322, 65, 323), (65, 64, 323), (323, 64, 324), (64, 63, 324), (324, 63, 325), (63, 62, 325), (325, 62, 326), (62, 61, 326), (326, 61, 75), (61, 4, 75), (82, 95, 10), (83, 327, 82), (84, 328, 83), (85, 330, 84), (86, 333, 85), (87, 337, 86), (88, 342, 87), (82, 327, 95), (327, 94, 95), (83, 328, 327), (328, 329, 327), (327, 329, 94), (329, 93, 94), (84, 330, 328), (330, 331, 328), (328, 331, 329), (331, 332, 329), (329, 332, 93), (332, 92, 93), (85, 333, 330), (333, 334, 330), (330, 334, 331), (334, 335, 331), (331, 335, 332), (335, 336, 332), (332, 336, 92), (336, 91, 92), (86, 337, 333), (337, 338, 333), (333, 338, 334), (338, 339, 334), (334, 339, 335), (339, 340, 335), (335, 340, 336), (340, 341, 336), (336, 341, 91), (341, 90, 91), (87, 342, 337), (342, 343, 337), (337, 343, 338), (343, 344, 338), (338, 344, 339), (344, 345, 339), (339, 345, 340), (345, 346, 340), (340, 346, 341), (346, 347, 341), (341, 347, 90), (347, 89, 90), (88, 39, 342), (39, 38, 342), (342, 38, 343), (38, 37, 343), (343, 37, 344), (37, 36, 344), (344, 36, 345), (36, 35, 345), (345, 35, 346), (35, 34, 346), (346, 34, 347), (34, 33, 347), (347, 33, 89), (33, 5, 89), (96, 109, 6), (97, 348, 96), (98, 349, 97), (99, 351, 98), (100, 354, 99), (101, 358, 100), (102, 363, 101), (96, 348, 109), (348, 108, 109), (97, 349, 348), (349, 350, 348), (348, 350, 108), (350, 107, 108), (98, 351, 349), (351, 352, 349), (349, 352, 350), (352, 353, 350), (350, 353, 107), (353, 106, 107), (99, 354, 351), (354, 355, 351), (351, 355, 352), (355, 356, 352), (352, 356, 353), (356, 357, 353), (353, 357, 106), (357, 105, 106), (100, 358, 354), (358, 359, 354), (354, 359, 355), (359, 360, 355), (355, 360, 356), (360, 361, 356), (356, 361, 357), (361, 362, 357), (357, 362, 105), (362, 104, 105), (101, 363, 358), (363, 364, 358), (358, 364, 359), (364, 365, 359), (359, 365, 360), (365, 366, 360), (360, 366, 361), (366, 367, 361), (361, 367, 362), (367, 368, 362), (362, 368, 104), (368, 103, 104), (102, 32, 363), (32, 31, 363), (363, 31, 364), (31, 30, 364), (364, 30, 365), (30, 29, 365), (365, 29, 366), (29, 28, 366), (366, 28, 367), (28, 27, 367), (367, 27, 368), (27, 26, 368), (368, 26, 103), (26, 1, 103), (110, 123, 7), (111, 369, 110), (112, 370, 111), (113, 372, 112), (114, 375, 113), (115, 379, 114), (116, 384, 115), (110, 369, 123), (369, 122, 123), (111, 370, 369), (370, 371, 369), (369, 371, 122), (371, 121, 122), (112, 372, 370), (372, 373, 370), (370, 373, 371), (373, 374, 371), (371, 374, 121), (374, 120, 121), (113, 375, 372), (375, 376, 372), (372, 376, 373), (376, 377, 373), (373, 377, 374), (377, 378, 374), (374, 378, 120), (378, 119, 120), (114, 379, 375), (379, 380, 375), (375, 380, 376), (380, 381, 376), (376, 381, 377), (381, 382, 377), (377, 382, 378), (382, 383, 378), (378, 383, 119), (383, 118, 119), (115, 384, 379), (384, 385, 379), (379, 385, 380), (385, 386, 380), (380, 386, 381), (386, 387, 381), (381, 387, 382), (387, 388, 382), (382, 388, 383), (388, 389, 383), (383, 389, 118), (389, 117, 118), (116, 60, 384), (60, 59, 384), (384, 59, 385), (59, 58, 385), (385, 58, 386), (58, 57, 386), (386, 57, 387), (57, 56, 387), (387, 56, 388), (56, 55, 388), (388, 55, 389), (55, 54, 389), (389, 54, 117), (54, 2, 117), (124, 137, 8), (125, 390, 124), (126, 391, 125), (127, 393, 126), (128, 396, 127), (129, 400, 128), (130, 405, 129), (124, 390, 137), (390, 136, 137), (125, 391, 390), (391, 392, 390), (390, 392, 136), (392, 135, 136), (126, 393, 391), (393, 394, 391), (391, 394, 392), (394, 395, 392), (392, 395, 135), (395, 134, 135), (127, 396, 393), (396, 397, 393), (393, 397, 394), (397, 398, 394), (394, 398, 395), (398, 399, 395), (395, 399, 134), (399, 133, 134), (128, 400, 396), (400, 401, 396), (396, 401, 397), (401, 402, 397), (397, 402, 398), (402, 403, 398), (398, 403, 399), (403, 404, 399), (399, 404, 133), (404, 132, 133), (129, 405, 400), (405, 406, 400), (400, 406, 401), (406, 407, 401), (401, 407, 402), (407, 408, 402), (402, 408, 403), (408, 409, 403), (403, 409, 404), (409, 410, 404), (404, 410, 132), (410, 131, 132), (130, 74, 405), (74, 73, 405), (405, 73, 406), (73, 72, 406), (406, 72, 407), (72, 71, 407), (407, 71, 408), (71, 70, 408), (408, 70, 409), (70, 69, 409), (409, 69, 410), (69, 68, 410), (410, 68, 131), (68, 3, 131), (138, 151, 9), (139, 411, 138), (140, 412, 139), (141, 414, 140), (142, 417, 141), (143, 421, 142), (144, 426, 143), (138, 411, 151), (411, 150, 151), (139, 412, 411), (412, 413, 411), (411, 413, 150), (413, 149, 150), (140, 414, 412), (414, 415, 412), (412, 415, 413), (415, 416, 413), (413, 416, 149), (416, 148, 149), (141, 417, 414), (417, 418, 414), (414, 418, 415), (418, 419, 415), (415, 419, 416), (419, 420, 416), (416, 420, 148), (420, 147, 148), (142, 421, 417), (421, 422, 417), (417, 422, 418), (422, 423, 418), (418, 423, 419), (423, 424, 419), (419, 424, 420), (424, 425, 420), (420, 425, 147), (425, 146, 147), (143, 426, 421), (426, 427, 421), (421, 427, 422), (427, 428, 422), (422, 428, 423), (428, 429, 423), (423, 429, 424), (429, 430, 424), (424, 430, 425), (430, 431, 425), (425, 431, 146), (431, 145, 146), (144, 81, 426), (81, 80, 426), (426, 80, 427), (80, 79, 427), (427, 79, 428), (79, 78, 428), (428, 78, 429), (78, 77, 429), (429, 77, 430), (77, 76, 430), (430, 76, 431), (76, 75, 431), (431, 75, 145), (75, 4, 145), (109, 158, 6), (108, 432, 109), (107, 433, 108), (106, 435, 107), (105, 438, 106), (104, 442, 105), (103, 447, 104), (109, 432, 158), (432, 157, 158), (108, 433, 432), (433, 434, 432), (432, 434, 157), (434, 156, 157), (107, 435, 433), (435, 436, 433), (433, 436, 434), (436, 437, 434), (434, 437, 156), (437, 155, 156), (106, 438, 435), (438, 439, 435), (435, 439, 436), (439, 440, 436), (436, 440, 437), (440, 441, 437), (437, 441, 155), (441, 154, 155), (105, 442, 438), (442, 443, 438), (438, 443, 439), (443, 444, 439), (439, 444, 440), (444, 445, 440), (440, 445, 441), (445, 446, 441), (441, 446, 154), (446, 153, 154), (104, 447, 442), (447, 448, 442), (442, 448, 443), (448, 449, 443), (443, 449, 444), (449, 450, 444), (444, 450, 445), (450, 451, 445), (445, 451, 446), (451, 452, 446), (446, 452, 153), (452, 152, 153), (103, 88, 447), (88, 87, 447), (447, 87, 448), (87, 86, 448), (448, 86, 449), (86, 85, 449), (449, 85, 450), (85, 84, 450), (450, 84, 451), (84, 83, 451), (451, 83, 452), (83, 82, 452), (452, 82, 152), (82, 10, 152), (123, 165, 7), (122, 453, 123), (121, 454, 122), (120, 456, 121), (119, 459, 120), (118, 463, 119), (117, 468, 118), (123, 453, 165), (453, 164, 165), (122, 454, 453), (454, 455, 453), (453, 455, 164), (455, 163, 164), (121, 456, 454), (456, 457, 454), (454, 457, 455), (457, 458, 455), (455, 458, 163), (458, 162, 163), (120, 459, 456), (459, 460, 456), (456, 460, 457), (460, 461, 457), (457, 461, 458), (461, 462, 458), (458, 462, 162), (462, 161, 162), (119, 463, 459), (463, 464, 459), (459, 464, 460), (464, 465, 460), (460, 465, 461), (465, 466, 461), (461, 466, 462), (466, 467, 462), (462, 467, 161), (467, 160, 161), (118, 468, 463), (468, 469, 463), (463, 469, 464), (469, 470, 464), (464, 470, 465), (470, 471, 465), (465, 471, 466), (471, 472, 466), (466, 472, 467), (472, 473, 467), (467, 473, 160), (473, 159, 160), (117, 102, 468), (102, 101, 468), (468, 101, 469), (101, 100, 469), (469, 100, 470), (100, 99, 470), (470, 99, 471), (99, 98, 471), (471, 98, 472), (98, 97, 472), (472, 97, 473), (97, 96, 473), (473, 96, 159), (96, 6, 159), (137, 172, 8), (136, 474, 137), (135, 475, 136), (134, 477, 135), (133, 480, 134), (132, 484, 133), (131, 489, 132), (137, 474, 172), (474, 171, 172), (136, 475, 474), (475, 476, 474), (474, 476, 171), (476, 170, 171), (135, 477, 475), (477, 478, 475), (475, 478, 476), (478, 479, 476), (476, 479, 170), (479, 169, 170), (134, 480, 477), (480, 481, 477), (477, 481, 478), (481, 482, 478), (478, 482, 479), (482, 483, 479), (479, 483, 169), (483, 168, 169), (133, 484, 480), (484, 485, 480), (480, 485, 481), (485, 486, 481), (481, 486, 482), (486, 487, 482), (482, 487, 483), (487, 488, 483), (483, 488, 168), (488, 167, 168), (132, 489, 484), (489, 490, 484), (484, 490, 485), (490, 491, 485), (485, 491, 486), (491, 492, 486), (486, 492, 487), (492, 493, 487), (487, 493, 488), (493, 494, 488), (488, 494, 167), (494, 166, 167), (131, 116, 489), (116, 115, 489), (489, 115, 490), (115, 114, 490), (490, 114, 491), (114, 113, 491), (491, 113, 492), (113, 112, 492), (492, 112, 493), (112, 111, 493), (493, 111, 494), (111, 110, 494), (494, 110, 166), (110, 7, 166), (151, 179, 9), (150, 495, 151), (149, 496, 150), (148, 498, 149), (147, 501, 148), (146, 505, 147), (145, 510, 146), (151, 495, 179), (495, 178, 179), (150, 496, 495), (496, 497, 495), (495, 497, 178), (497, 177, 178), (149, 498, 496), (498, 499, 496), (496, 499, 497), (499, 500, 497), (497, 500, 177), (500, 176, 177), (148, 501, 498), (501, 502, 498), (498, 502, 499), (502, 503, 499), (499, 503, 500), (503, 504, 500), (500, 504, 176), (504, 175, 176), (147, 505, 501), (505, 506, 501), (501, 506, 502), (506, 507, 502), (502, 507, 503), (507, 508, 503), (503, 508, 504), (508, 509, 504), (504, 509, 175), (509, 174, 175), (146, 510, 505), (510, 511, 505), (505, 511, 506), (511, 512, 506), (506, 512, 507), (512, 513, 507), (507, 513, 508), (513, 514, 508), (508, 514, 509), (514, 515, 509), (509, 515, 174), (515, 173, 174), (145, 130, 510), (130, 129, 510), (510, 129, 511), (129, 128, 511), (511, 128, 512), (128, 127, 512), (512, 127, 513), (127, 126, 513), (513, 126, 514), (126, 125, 514), (514, 125, 515), (125, 124, 515), (515, 124, 173), (124, 8, 173), (95, 186, 10), (94, 516, 95), (93, 517, 94), (92, 519, 93), (91, 522, 92), (90, 526, 91), (89, 531, 90), (95, 516, 186), (516, 185, 186), (94, 517, 516), (517, 518, 516), (516, 518, 185), (518, 184, 185), (93, 519, 517), (519, 520, 517), (517, 520, 518), (520, 521, 518), (518, 521, 184), (521, 183, 184), (92, 522, 519), (522, 523, 519), (519, 523, 520), (523, 524, 520), (520, 524, 521), (524, 525, 521), (521, 525, 183), (525, 182, 183), (91, 526, 522), (526, 527, 522), (522, 527, 523), (527, 528, 523), (523, 528, 524), (528, 529, 524), (524, 529, 525), (529, 530, 525), (525, 530, 182), (530, 181, 182), (90, 531, 526), (531, 532, 526), (526, 532, 527), (532, 533, 527), (527, 533, 528), (533, 534, 528), (528, 534, 529), (534, 535, 529), (529, 535, 530), (535, 536, 530), (530, 536, 181), (536, 180, 181), (89, 144, 531), (144, 143, 531), (531, 143, 532), (143, 142, 532), (532, 142, 533), (142, 141, 533), (533, 141, 534), (141, 140, 534), (534, 140, 535), (140, 139, 535), (535, 139, 536), (139, 138, 536), (536, 138, 180), (138, 9, 180), (187, 200, 11), (188, 537, 187), (189, 538, 188), (190, 540, 189), (191, 543, 190), (192, 547, 191), (193, 552, 192), (187, 537, 200), (537, 199, 200), (188, 538, 537), (538, 539, 537), (537, 539, 199), (539, 198, 199), (189, 540, 538), (540, 541, 538), (538, 541, 539), (541, 542, 539), (539, 542, 198), (542, 197, 198), (190, 543, 540), (543, 544, 540), (540, 544, 541), (544, 545, 541), (541, 545, 542), (545, 546, 542), (542, 546, 197), (546, 196, 197), (191, 547, 543), (547, 548, 543), (543, 548, 544), (548, 549, 544), (544, 549, 545), (549, 550, 545), (545, 550, 546), (550, 551, 546), (546, 551, 196), (551, 195, 196), (192, 552, 547), (552, 553, 547), (547, 553, 548), (553, 554, 548), (548, 554, 549), (554, 555, 549), (549, 555, 550), (555, 556, 550), (550, 556, 551), (556, 557, 551), (551, 557, 195), (557, 194, 195), (193, 158, 552), (158, 157, 552), (552, 157, 553), (157, 156, 553), (553, 156, 554), (156, 155, 554), (554, 155, 555), (155, 154, 555), (555, 154, 556), (154, 153, 556), (556, 153, 557), (153, 152, 557), (557, 152, 194), (152, 10, 194), (201, 187, 11), (202, 558, 201), (203, 559, 202), (204, 561, 203), (205, 564, 204), (206, 568, 205), (207, 573, 206), (201, 558, 187), (558, 188, 187), (202, 559, 558), (559, 560, 558), (558, 560, 188), (560, 189, 188), (203, 561, 559), (561, 562, 559), (559, 562, 560), (562, 563, 560), (560, 563, 189), (563, 190, 189), (204, 564, 561), (564, 565, 561), (561, 565, 562), (565, 566, 562), (562, 566, 563), (566, 567, 563), (563, 567, 190), (567, 191, 190), (205, 568, 564), (568, 569, 564), (564, 569, 565), (569, 570, 565), (565, 570, 566), (570, 571, 566), (566, 571, 567), (571, 572, 567), (567, 572, 191), (572, 192, 191), (206, 573, 568), (573, 574, 568), (568, 574, 569), (574, 575, 569), (569, 575, 570), (575, 576, 570), (570, 576, 571), (576, 577, 571), (571, 577, 572), (577, 578, 572), (572, 578, 192), (578, 193, 192), (207, 165, 573), (165, 164, 573), (573, 164, 574), (164, 163, 574), (574, 163, 575), (163, 162, 575), (575, 162, 576), (162, 161, 576), (576, 161, 577), (161, 160, 577), (577, 160, 578), (160, 159, 578), (578, 159, 193), (159, 6, 193), (208, 201, 11), (209, 579, 208), (210, 580, 209), (211, 582, 210), (212, 585, 211), (213, 589, 212), (214, 594, 213), (208, 579, 201), (579, 202, 201), (209, 580, 579), (580, 581, 579), (579, 581, 202), (581, 203, 202), (210, 582, 580), (582, 583, 580), (580, 583, 581), (583, 584, 581), (581, 584, 203), (584, 204, 203), (211, 585, 582), (585, 586, 582), (582, 586, 583), (586, 587, 583), (583, 587, 584), (587, 588, 584), (584, 588, 204), (588, 205, 204), (212, 589, 585), (589, 590, 585), (585, 590, 586), (590, 591, 586), (586, 591, 587), (591, 592, 587), (587, 592, 588), (592, 593, 588), (588, 593, 205), (593, 206, 205), (213, 594, 589), (594, 595, 589), (589, 595, 590), (595, 596, 590), (590, 596, 591), (596, 597, 591), (591, 597, 592), (597, 598, 592), (592, 598, 593), (598, 599, 593), (593, 599, 206), (599, 207, 206), (214, 172, 594), (172, 171, 594), (594, 171, 595), (171, 170, 595), (595, 170, 596), (170, 169, 596), (596, 169, 597), (169, 168, 597), (597, 168, 598), (168, 167, 598), (598, 167, 599), (167, 166, 599), (599, 166, 207), (166, 7, 207), (215, 208, 11), (216, 600, 215), (217, 601, 216), (218, 603, 217), (219, 606, 218), (220, 610, 219), (221, 615, 220), (215, 600, 208), (600, 209, 208), (216, 601, 600), (601, 602, 600), (600, 602, 209), (602, 210, 209), (217, 603, 601), (603, 604, 601), (601, 604, 602), (604, 605, 602), (602, 605, 210), (605, 211, 210), (218, 606, 603), (606, 607, 603), (603, 607, 604), (607, 608, 604), (604, 608, 605), (608, 609, 605), (605, 609, 211), (609, 212, 211), (219, 610, 606), (610, 611, 606), (606, 611, 607), (611, 612, 607), (607, 612, 608), (612, 613, 608), (608, 613, 609), (613, 614, 609), (609, 614, 212), (614, 213, 212), (220, 615, 610), (615, 616, 610), (610, 616, 611), (616, 617, 611), (611, 617, 612), (617, 618, 612), (612, 618, 613), (618, 619, 613), (613, 619, 614), (619, 620, 614), (614, 620, 213), (620, 214, 213), (221, 179, 615), (179, 178, 615), (615, 178, 616), (178, 177, 616), (616, 177, 617), (177, 176, 617), (617, 176, 618), (176, 175, 618), (618, 175, 619), (175, 174, 619), (619, 174, 620), (174, 173, 620), (620, 173, 214), (173, 8, 214), (200, 215, 11), (199, 621, 200), (198, 622, 199), (197, 624, 198), (196, 627, 197), (195, 631, 196), (194, 636, 195), (200, 621, 215), (621, 216, 215), (199, 622, 621), (622, 623, 621), (621, 623, 216), (623, 217, 216), (198, 624, 622), (624, 625, 622), (622, 625, 623), (625, 626, 623), (623, 626, 217), (626, 218, 217), (197, 627, 624), (627, 628, 624), (624, 628, 625), (628, 629, 625), (625, 629, 626), (629, 630, 626), (626, 630, 218), (630, 219, 218), (196, 631, 627), (631, 632, 627), (627, 632, 628), (632, 633, 628), (628, 633, 629), (633, 634, 629), (629, 634, 630), (634, 635, 630), (630, 635, 219), (635, 220, 219), (195, 636, 631), (636, 637, 631), (631, 637, 632), (637, 638, 632), (632, 638, 633), (638, 639, 633), (633, 639, 634), (639, 640, 634), (634, 640, 635), (640, 641, 635), (635, 641, 220), (641, 221, 220), (194, 186, 636), (186, 185, 636), (636, 185, 637), (185, 184, 637), (637, 184, 638), (184, 183, 638), (638, 183, 639), (183, 182, 639), (639, 182, 640), (182, 181, 640), (640, 181, 641), (181, 180, 641), (641, 180, 221), (180, 9, 221)])
me_icosphere_001.polygons.foreach_set('use_smooth', [True] * 1280)
me_icosphere_001.materials.append(None)
me_icosphere_001.use_remesh_preserve_volume = False
me_icosphere_001.use_remesh_preserve_attributes = False
me_icosphere_001.use_mirror_vertex_groups = False
me_icosphere_001.update()
me_cube_003 = bpy.data.meshes.new('Cube.003')
me_cube_003.from_pydata([(-0.4608, -0.3023, -0.021), (-0.4608, 0.3023, -0.021), (0.1215, -2.025e-08, -0.021), (-0.5151, -0.387, 0.021), (-0.5151, 0.387, 0.021), (0.2303, 2.962e-08, 0.021)], [], [(3, 4, 1, 0), (4, 5, 2, 1), (1, 2, 0), (4, 3, 5), (0, 2, 5, 3)])
me_cube_003.materials.append(None)
me_cube_003.use_remesh_preserve_volume = False
me_cube_003.use_remesh_preserve_attributes = False
me_cube_003.use_mirror_vertex_groups = False
me_cube_003.update()
me_cube_000 = bpy.data.meshes.new('Cube.000')
me_cube_000.from_pydata([(-0.4639, -0.4564, -0.25), (-0.4639, 0.4564, -0.25), (0.4639, 0.4564, -0.25), (0.4639, -0.4564, -0.25), (-0.4639, -0.4564, 0.25), (-0.4639, 0.4564, 0.25), (0.4639, 0.4564, 0.25), (0.4639, -0.4564, 0.25), (-0.4639, -1.592, -0.25), (0.4639, -1.592, -0.25), (-0.4639, -1.592, 0.25), (0.4639, -1.592, 0.25), (-1.604, -0.4564, -0.25), (-1.604, 0.4564, -0.25), (-1.604, -0.4564, 0.25), (-1.604, 0.4564, 0.25), (-0.4639, 1.592, -0.25), (0.4639, 1.592, -0.25), (-0.4639, 1.592, 0.25), (0.4639, 1.592, 0.25), (1.604, 0.4564, -0.25), (1.604, -0.4564, -0.25), (1.604, 0.4564, 0.25), (1.604, -0.4564, 0.25)], [], [(1, 0, 12, 13), (2, 1, 16, 17), (3, 2, 20, 21), (0, 3, 9, 8), (0, 1, 2, 3), (11, 10, 8, 9), (7, 4, 10, 11), (3, 7, 11, 9), (4, 0, 8, 10), (14, 15, 13, 12), (5, 1, 13, 15), (4, 5, 15, 14), (0, 4, 14, 12), (18, 19, 17, 16), (6, 2, 17, 19), (5, 6, 19, 18), (1, 5, 18, 16), (22, 23, 21, 20), (7, 3, 21, 23), (6, 7, 23, 22), (2, 6, 22, 20)])
me_cube_000.materials.append(mat_material_000)
me_cube_000.use_remesh_preserve_volume = False
me_cube_000.use_remesh_preserve_attributes = False
me_cube_000.use_mirror_vertex_groups = False
me_cube_000.update()
me_cube_002 = bpy.data.meshes.new('Cube.002')
me_cube_002.from_pydata([(-0.5, -0.5, -0.25), (-0.5, 0.5, -0.25), (0.5, 0.5, -0.25), (0.5, -0.5, -0.25), (-0.5, -0.5, 0.25), (-0.5, 0.5, 0.25), (0.5, 0.5, 0.25), (0.5, -0.5, 0.25), (-0.5, -1.5, -0.25), (0.5, -1.5, -0.25), (-0.5, -1.5, 0.25), (0.5, -1.5, 0.25), (-1.5, -0.5, -0.25), (-1.5, 0.5, -0.25), (-1.5, -0.5, 0.25), (-1.5, 0.5, 0.25), (-0.5, 1.5, -0.25), (0.5, 1.5, -0.25), (-0.5, 1.5, 0.25), (0.5, 1.5, 0.25), (1.5, 0.5, -0.25), (1.5, -0.5, -0.25), (1.5, 0.5, 0.25), (1.5, -0.5, 0.25)], [], [(1, 0, 12, 13), (2, 1, 16, 17), (3, 2, 20, 21), (0, 3, 9, 8), (0, 1, 2, 3), (7, 6, 5, 4), (11, 10, 8, 9), (7, 4, 10, 11), (3, 7, 11, 9), (4, 0, 8, 10), (14, 15, 13, 12), (5, 1, 13, 15), (4, 5, 15, 14), (0, 4, 14, 12), (18, 19, 17, 16), (6, 2, 17, 19), (5, 6, 19, 18), (1, 5, 18, 16), (22, 23, 21, 20), (7, 3, 21, 23), (6, 7, 23, 22), (2, 6, 22, 20)])
me_cube_002.materials.append(mat_material_001)
me_cube_002.use_remesh_preserve_volume = False
me_cube_002.use_remesh_preserve_attributes = False
me_cube_002.use_mirror_vertex_groups = False
me_cube_002.update()
me_cube_001 = bpy.data.meshes.new('Cube.001')
me_cube_001.from_pydata([(-2.0, -2.0, -0.25), (-2.0, 2.0, -0.25), (2.0, 2.0, -0.25), (2.0, -2.0, -0.25), (-2.0, -2.0, 0.25), (-2.0, 2.0, 0.25), (2.0, 2.0, 0.25), (2.0, -2.0, 0.25)], [], [(4, 5, 1, 0), (5, 6, 2, 1), (6, 7, 3, 2), (7, 4, 0, 3), (0, 1, 2, 3), (7, 6, 5, 4)])
me_cube_001.polygons.foreach_set('use_smooth', [True] * 6)
me_cube_001.use_remesh_preserve_volume = False
me_cube_001.use_remesh_preserve_attributes = False
me_cube_001.use_mirror_vertex_groups = False
me_cube_001.update()

# ---- objects
ob_cylinder = bpy.data.objects.new('Cylinder', me_cylinder)
ob_divit = bpy.data.objects.new('Divit', me_icosphere_001)
ob_directionright = bpy.data.objects.new('DirectionRight', me_cube_003)
ob_directiondown = bpy.data.objects.new('DirectionDown', me_cube_003)
ob_directionleft = bpy.data.objects.new('DirectionLeft', me_cube_003)
ob_directionup = bpy.data.objects.new('DirectionUp', me_cube_003)
ob_dpad_001 = bpy.data.objects.new('DPad.001', me_cube_000)
ob_dpad = bpy.data.objects.new('DPad', me_cube_002)
ob_camera_001 = bpy.data.objects.new('Camera.001', cam_camera_001)
ob_cube = bpy.data.objects.new('Cube', me_cube_001)
ob_lamp = bpy.data.objects.new('Lamp', light_lamp)

# ---- transforms, parenting, visibility, modifiers, constraints
ob_cylinder.location = (0.0, 0.0, 0.08892)
ob_cylinder.lineart.crease_threshold = 0.0
_m = ob_cylinder.modifiers.new('Bevel', 'BEVEL')
_m.width = 0.101
_m.width_pct = 0.101
_m.segments = 3
_m.limit_method = 'NONE'
_m.spread = 0.0
ob_divit.location = (0.0, 0.0, 1.089)
ob_divit.visible_camera = False
ob_divit.visible_diffuse = False
ob_divit.visible_glossy = False
ob_divit.visible_transmission = False
ob_divit.visible_shadow = False
ob_divit.display_type = 'WIRE'
ob_divit.lineart.crease_threshold = 0.0
ob_directionright.location = (1.2, 0.0, 0.5)
ob_directionright.rotation_euler = (0.0, -0.0, 6.283)
ob_directionright.visible_camera = False
ob_directionright.visible_diffuse = False
ob_directionright.visible_glossy = False
ob_directionright.visible_transmission = False
ob_directionright.visible_shadow = False
ob_directionright.display_type = 'WIRE'
ob_directionright.lineart.crease_threshold = 0.0
ob_directiondown.location = (0.0, -1.2, 0.5)
ob_directiondown.rotation_euler = (0.0, 0.0, 4.712)
ob_directiondown.visible_camera = False
ob_directiondown.visible_diffuse = False
ob_directiondown.visible_glossy = False
ob_directiondown.visible_transmission = False
ob_directiondown.visible_shadow = False
ob_directiondown.display_type = 'WIRE'
ob_directiondown.lineart.crease_threshold = 0.0
ob_directionleft.location = (-1.2, 0.0, 0.5)
ob_directionleft.rotation_euler = (0.0, -0.0, 3.142)
ob_directionleft.visible_camera = False
ob_directionleft.visible_diffuse = False
ob_directionleft.visible_glossy = False
ob_directionleft.visible_transmission = False
ob_directionleft.visible_shadow = False
ob_directionleft.display_type = 'WIRE'
ob_directionleft.lineart.crease_threshold = 0.0
ob_directionup.location = (0.0, 1.2, 0.5)
ob_directionup.rotation_euler = (0.0, -0.0, 1.571)
ob_directionup.visible_camera = False
ob_directionup.visible_diffuse = False
ob_directionup.visible_glossy = False
ob_directionup.visible_transmission = False
ob_directionup.visible_shadow = False
ob_directionup.display_type = 'WIRE'
ob_directionup.lineart.crease_threshold = 0.0
ob_dpad_001.location = (0.0, 0.0, 0.2651)
ob_dpad_001.scale = (0.8766, 0.8766, 0.8766)
ob_dpad_001.lineart.crease_threshold = 0.0
_vg = ob_dpad_001.vertex_groups.new(name='Front')
ob_dpad.location = (0.0, 0.0, 0.25)
ob_dpad.lineart.crease_threshold = 0.0
_vg = ob_dpad.vertex_groups.new(name='Front')
_vg.add([4, 5, 6, 7, 10, 11, 14, 15, 18, 19, 22, 23], 1.0, 'REPLACE')
_m = ob_dpad.modifiers.new('Bevel', 'BEVEL')
_m.width = 0.06
_m.width_pct = 0.06
_m.limit_method = 'VGROUP'
_m.vertex_group = 'Front'
_m.spread = 0.0
_m = ob_dpad.modifiers.new('DirectionUp', 'BOOLEAN')
_m.object = ob_directionup
_m.solver = 'FAST'
_m = ob_dpad.modifiers.new('DirectionDown', 'BOOLEAN')
_m.object = ob_directiondown
_m.solver = 'FAST'
_m = ob_dpad.modifiers.new('DirectionLeft', 'BOOLEAN')
_m.object = ob_directionleft
_m.solver = 'FAST'
_m = ob_dpad.modifiers.new('DirectionRight', 'BOOLEAN')
_m.object = ob_directionright
_m.solver = 'FAST'
_m = ob_dpad.modifiers.new('Bevel.001', 'BEVEL')
_m.width = 0.02
_m.width_pct = 0.02
_m.segments = 3
_m.limit_method = 'NONE'
_m.spread = 0.0
_m = ob_dpad.modifiers.new('Divit', 'BOOLEAN')
_m.object = ob_divit
_m.solver = 'FAST'
ob_camera_001.location = (0.0, 0.0, 6.975)
ob_camera_001.scale = (1.1, 11.0, 11.0)
ob_camera_001.lineart.crease_threshold = 0.0
ob_cube.location = (0.0, 0.0, -0.08314)
ob_cube.lineart.crease_threshold = 0.0
_vg = ob_cube.vertex_groups.new(name='Face')
_m = ob_cube.modifiers.new('Bevel', 'BEVEL')
_m.segments = 3
_m.limit_method = 'NONE'
_m.spread = 0.0
ob_lamp.location = (-10.0, 10.0, 10.0)
ob_lamp.rotation_euler = (0.7854, 0.0, 3.927)
ob_lamp.lock_rotations_4d = False
ob_lamp.empty_display_type = 'ARROWS'
ob_lamp.color = (0.0, 0.0, 0.0, 0.0)
ob_lamp.lineart.crease_threshold = 0.0

# ---- collection membership
col_collection_1.objects.link(ob_cylinder)
col_collection_1.objects.link(ob_divit)
col_collection_1.objects.link(ob_directionright)
col_collection_1.objects.link(ob_directiondown)
col_collection_1.objects.link(ob_directionleft)
col_collection_1.objects.link(ob_directionup)
col_collection_1.objects.link(ob_dpad_001)
col_collection_1.objects.link(ob_dpad)
col_collection_1.objects.link(ob_camera_001)
col_collection_1.objects.link(ob_cube)
col_collection_1.objects.link(ob_lamp)

# ---- scene / render settings (as saved in the file)
scene.camera = ob_camera_001
scene.frame_start = 1; scene.frame_end = 1; scene.frame_set(2)
scene.render.engine = 'CYCLES'
scene.render.resolution_x = 512
scene.render.resolution_y = 512
scene.render.dither_intensity = 0.0
scene.render.film_transparent = True
scene.cycles.use_denoising = False
scene.cycles.samples = 144
scene.cycles.sampling_pattern = 'TABULATED_SOBOL'
scene.cycles.light_sampling_threshold = 0.0
scene.cycles.use_adaptive_sampling = False
scene.cycles.use_light_tree = False
scene.cycles.blur_glossy = 0.0
scene.cycles.volume_bounces = 1
scene.cycles.pixel_filter_type = 'GAUSSIAN'
scene.cycles.sample_clamp_indirect = 0.0
scene.view_settings.view_transform = 'Standard'
bpy.context.view_layer.update()
